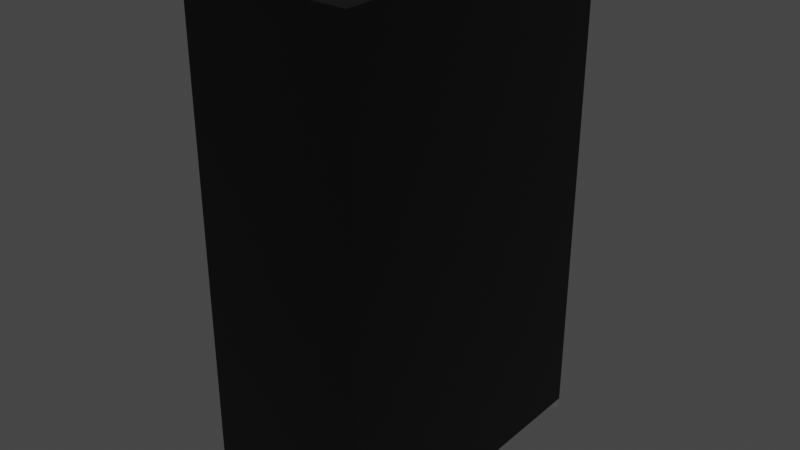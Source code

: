 # Source: Vending_Machine.blend  (saved by Blender 2.81.16; exported with 4.5.12 LTS)
import bpy
from mathutils import Matrix  # noqa: F401  (used for matrix-valued properties, if any)

bpy.ops.wm.read_factory_settings(use_empty=True)
scene = bpy.context.scene
scene.name = 'Scene'

# ---- collections
col_collection = bpy.data.collections.new('Collection'); scene.collection.children.link(col_collection)

# ---- materials (node trees are filled in below, after node groups)
mat_body = bpy.data.materials.new('Body')
mat_body.alpha_threshold = 0.0
mat_body.use_transparent_shadow = False
mat_body.line_color = (0.0, 0.0, 0.0, 1.0)
mat_white = bpy.data.materials.new('White')
mat_white.use_transparent_shadow = False
mat_glass = bpy.data.materials.new('Glass')
mat_glass.use_transparent_shadow = False
mat_tray = bpy.data.materials.new('Tray')
mat_tray.use_transparent_shadow = False

# ---- material node trees
mat_body.use_nodes = True; mat_body.node_tree.nodes.clear()
_N = mat_body.node_tree.nodes; _L = mat_body.node_tree.links
n0 = _N.new('ShaderNodeOutputMaterial'); n0.name = 'Material Output'; n0.location = (300, 300)
n1 = _N.new('ShaderNodeBsdfPrincipled'); n1.name = 'Principled BSDF'; n1.location = (10, 300)
n1.distribution = 'GGX'
n1.subsurface_method = 'BURLEY'
n1.inputs[0].default_value = (0.0, 0.0, 0.0, 1.0)
n1.inputs[2].default_value = 0.4
n1.inputs[3].default_value = 1.45
n1.inputs[27].default_value = (0.0, 0.0, 0.0, 1.0)
n1.inputs[28].default_value = 1.0
_L.new(n1.outputs[0], n0.inputs[0])
n0.is_active_output = True
mat_white.use_nodes = True; mat_white.node_tree.nodes.clear()
_N = mat_white.node_tree.nodes; _L = mat_white.node_tree.links
n0 = _N.new('ShaderNodeOutputMaterial'); n0.name = 'Material Output'; n0.location = (300, 300)
n1 = _N.new('ShaderNodeBsdfPrincipled'); n1.name = 'Principled BSDF'; n1.location = (10, 300)
n1.distribution = 'GGX'
n1.subsurface_method = 'BURLEY'
n1.inputs[0].default_value = (0.3757, 0.3757, 0.3757, 1.0)
n1.inputs[3].default_value = 1.45
n1.inputs[27].default_value = (0.0, 0.0, 0.0, 1.0)
n1.inputs[28].default_value = 1.0
_L.new(n1.outputs[0], n0.inputs[0])
n0.is_active_output = True
mat_glass.use_nodes = True; mat_glass.node_tree.nodes.clear()
_N = mat_glass.node_tree.nodes; _L = mat_glass.node_tree.links
n0 = _N.new('ShaderNodeOutputMaterial'); n0.name = 'Material Output'; n0.location = (300, 300)
n1 = _N.new('ShaderNodeBsdfPrincipled'); n1.name = 'Principled BSDF'; n1.location = (10, 300)
n1.distribution = 'GGX'
n1.subsurface_method = 'BURLEY'
n1.inputs[0].default_value = (0.06276, 0.1687, 0.1734, 1.0)
n1.inputs[3].default_value = 1.45
n1.inputs[27].default_value = (0.0, 0.0, 0.0, 1.0)
n1.inputs[28].default_value = 1.0
_L.new(n1.outputs[0], n0.inputs[0])
n0.is_active_output = True
mat_tray.use_nodes = True; mat_tray.node_tree.nodes.clear()
_N = mat_tray.node_tree.nodes; _L = mat_tray.node_tree.links
n0 = _N.new('ShaderNodeOutputMaterial'); n0.name = 'Material Output'; n0.location = (300, 300)
n1 = _N.new('ShaderNodeBsdfPrincipled'); n1.name = 'Principled BSDF'; n1.location = (10, 300)
n1.distribution = 'GGX'
n1.subsurface_method = 'BURLEY'
n1.inputs[0].default_value = (0.06998, 0.06998, 0.06998, 1.0)
n1.inputs[3].default_value = 1.45
n1.inputs[27].default_value = (0.0, 0.0, 0.0, 1.0)
n1.inputs[28].default_value = 1.0
_L.new(n1.outputs[0], n0.inputs[0])
n0.is_active_output = True

# ---- world
world_world = bpy.data.worlds.new('World'); scene.world = world_world
world_world.use_nodes = True; world_world.node_tree.nodes.clear()
_N = world_world.node_tree.nodes; _L = world_world.node_tree.links
n0 = _N.new('ShaderNodeOutputWorld'); n0.name = 'World Output'; n0.location = (300, 300)
n1 = _N.new('ShaderNodeBackground'); n1.name = 'Background'; n1.location = (10, 300)
n1.inputs[0].default_value = (0.05088, 0.05088, 0.05088, 1.0)
_L.new(n1.outputs[0], n0.inputs[0])
n0.is_active_output = True
world_world.color = (0.05088, 0.05088, 0.05088)
world_world.use_sun_shadow = False
world_world.sun_shadow_jitter_overblur = 0.0

# ---- meshes
me_vending_machine = bpy.data.meshes.new('Vending Machine')
me_vending_machine.from_pydata([(-0.3088, -0.6389, 0.4877), (-0.3088, -0.5451, 0.4877), (-0.3088, -0.6389, 0.5759), (-0.3088, -0.5451, 0.5759), (-0.3112, -0.7833, -0.3819), (-0.3112, -0.5142, -0.3819), (-0.3112, -0.7833, 0.08215), (-0.3112, -0.5142, 0.08215), (-0.3207, 0.9578, 0.6132), (-0.287, -0.9359, 0.5795), (-0.3207, 0.9578, -0.6132), (-0.287, -0.9359, -0.5795), (0.3207, 0.9578, 0.6132), (0.287, -0.9359, 0.5795), (0.3207, 0.9578, -0.6132), (0.287, -0.9359, -0.5795), (0.3207, -0.9359, 0.6132), (0.3207, -0.9359, -0.6132), (-0.3207, -0.9359, 0.6132), (-0.3207, -0.9359, -0.6132), (-0.3207, -0.9784, 0.6132), (0.3207, -0.9784, 0.6132), (0.3207, -0.9784, -0.6132), (-0.3207, -0.9784, -0.6132), (-0.287, -0.9784, 0.5795), (0.287, -0.9784, 0.5795), (0.287, -0.9784, -0.5795), (-0.287, -0.9784, -0.5795), (-0.3207, -0.5142, 0.08215), (-0.3207, -0.7833, -0.3819), (-0.3207, -0.7833, 0.08215), (-0.3207, -0.5142, -0.3819), (-0.3207, -0.5451, 0.5759), (-0.3207, -0.5451, 0.4877), (-0.3207, -0.6389, 0.4877), (-0.3207, -0.6389, 0.5759), (-0.3458, 0.7535, 0.3665), (-0.3458, 0.7461, 0.3591), (-0.3458, 0.7513, 0.3613), (-0.3458, 0.7461, 0.5687), (-0.3458, 0.7535, 0.5613), (-0.3458, 0.7513, 0.5666), (-0.3207, 0.7535, 0.5613), (-0.3207, 0.7461, 0.5687), (-0.3207, 0.7607, 0.5703), (-0.3207, 0.7513, 0.5666), (-0.3207, 0.7461, 0.3591), (-0.3207, 0.7535, 0.3665), (-0.3207, 0.7513, 0.3613), (-0.3458, -0.08713, 0.3591), (-0.3458, -0.09453, 0.3665), (-0.3458, -0.09236, 0.3613), (-0.3458, -0.09453, 0.5613), (-0.3458, -0.08713, 0.5687), (-0.3458, -0.09236, 0.5666), (-0.3207, -0.09453, 0.3665), (-0.3207, -0.08713, 0.3591), (-0.3207, -0.1012, 0.3559), (-0.3207, -0.09236, 0.3613), (-0.3207, -0.08713, 0.5687), (-0.3207, -0.09453, 0.5613), (-0.3207, -0.09236, 0.5666), (-0.2869, -0.3349, -0.5125), (-0.2869, -0.3645, -0.4829), (-0.2869, -0.3559, -0.5039), (-0.2869, 0.8639, -0.4829), (-0.2869, 0.8343, -0.5125), (-0.2869, 0.8552, -0.5039), (-0.2869, -0.3645, 0.1979), (-0.2869, -0.3349, 0.2275), (-0.2869, -0.3559, 0.2188), (-0.2869, 0.8343, 0.2275), (-0.2869, 0.8639, 0.1979), (-0.2869, 0.8552, 0.2188), (-0.3207, 0.8639, 0.1979), (-0.3207, 0.8343, 0.2275), (-0.3207, 0.8709, 0.2562), (-0.3207, 0.8552, 0.2188), (-0.3207, 0.8343, -0.5125), (-0.3207, 0.8639, -0.4829), (-0.3207, 0.8552, -0.5039), (-0.3207, -0.3645, -0.4829), (-0.3207, -0.3349, -0.5125), (-0.3207, -0.3937, -0.5177), (-0.3207, -0.3559, -0.5039), (-0.3207, -0.3349, 0.2275), (-0.3207, -0.3645, 0.1979), (-0.3207, -0.3379, 0.2404), (-0.3207, -0.3559, 0.2188), (-0.3207, -0.7833, 0.08215)], [(30, 89)], [(0, 2, 3, 1), (2, 35, 32, 3), (2, 0, 34, 35), (4, 6, 7, 5), (6, 30, 28, 7), (6, 4, 29, 30), (80, 79, 10), (62, 68, 69), (8, 12, 14, 10), (19, 10, 14, 17), (17, 14, 12, 16), (13, 9, 11, 15), (18, 30, 19), (16, 12, 8, 18), (13, 15, 17, 16), (16, 18, 20, 21), (15, 11, 27, 26), (11, 9, 18, 19), (24, 25, 21, 20), (26, 27, 23, 22), (11, 19, 23, 27), (19, 17, 22, 23), (17, 15, 26, 22), (9, 13, 25, 24), (18, 9, 24, 20), (13, 16, 21, 25), (48, 47, 76), (59, 61, 32), (29, 4, 5, 31), (31, 5, 7, 28), (18, 35, 34), (34, 0, 1, 33), (33, 1, 3, 32), (42, 45, 44), (45, 43, 44), (39, 43, 45, 41), (41, 45, 42, 40), (55, 58, 57), (58, 56, 57), (49, 56, 58, 51), (51, 58, 55, 50), (49, 52, 53), (74, 77, 76), (77, 75, 76), (81, 84, 83), (84, 82, 83), (85, 88, 87), (88, 86, 87), (85, 69, 70, 88), (88, 70, 68, 86), (71, 75, 77, 73), (73, 77, 74, 72), (62, 82, 84, 64), (64, 84, 81, 63), (46, 56, 49, 37), (78, 82, 62, 66), (69, 71, 66, 62), (10, 19, 82), (19, 83, 82), (82, 78, 10), (76, 8, 74), (8, 10, 74), (79, 74, 10), (10, 78, 80), (53, 39, 37, 49), (62, 64, 63), (68, 62, 63), (68, 70, 69), (71, 73, 72), (66, 71, 65), (72, 65, 71), (65, 67, 66), (81, 31, 28, 86), (30, 29, 19), (75, 85, 56), (85, 87, 57), (56, 85, 57), (56, 46, 75), (33, 32, 61, 60), (44, 8, 47), (8, 76, 47), (47, 42, 44), (71, 69, 85, 75), (60, 52, 50, 55), (79, 80, 67, 65), (83, 19, 29), (83, 29, 31), (81, 83, 31), (55, 57, 60), (34, 28, 30, 18), (28, 34, 33, 86), (87, 86, 33), (87, 33, 60, 57), (32, 18, 59), (18, 8, 59), (44, 43, 8), (43, 59, 8), (18, 32, 35), (80, 78, 66, 67), (48, 46, 37, 38), (47, 48, 38, 36), (39, 53, 59, 43), (74, 79, 65, 72), (60, 61, 54, 52), (49, 51, 50), (52, 49, 50), (52, 54, 53), (39, 41, 40), (37, 39, 36), (40, 36, 39), (36, 38, 37), (75, 46, 48, 76), (61, 59, 53, 54), (42, 47, 36, 40), (86, 68, 63, 81)])
me_vending_machine.polygons.foreach_set('material_index', [1, 1, 1, 3, 1, 1, 0, 2, 0, 0, 0, 0, 0, 0, 0, 3, 3, 0, 3, 3, 3, 3, 3, 3, 3, 3, 0, 0, 1, 1, 0, 1, 1, 0, 0, 1, 1, 0, 0, 1, 1, 1, 0, 0, 0, 0, 0, 0, 1, 1, 1, 1, 1, 1, 1, 1, 2, 0, 0, 0, 0, 0, 0, 0, 1, 2, 2, 2, 2, 2, 2, 2, 0, 0, 0, 0, 0, 0, 0, 0, 0, 0, 1, 1, 1, 0, 0, 0, 0, 0, 0, 0, 0, 0, 0, 0, 0, 0, 1, 1, 1, 1, 1, 1, 1, 1, 1, 1, 1, 1, 1, 0, 1, 1, 1])
_uv = me_vending_machine.uv_layers.new(name='UVMap')
_uv.uv.foreach_set('vector', [0.375, 0.0, 0.375, 0.25, 0.625, 0.25, 0.625, 0.0, 0.375, 0.25, 0.375, 0.3785, 0.625, 0.3785, 0.625, 0.25, 0.125, 0.5, 0.125, 0.75, 0.2535, 0.75, 0.2535, 0.5, 0.375, 0.0, 0.375, 0.25, 0.625, 0.25, 0.625, 0.0, 0.375, 0.25, 0.375, 0.3785, 0.625, 0.3785, 0.625, 0.25, 0.125, 0.5, 0.125, 0.75, 0.2535, 0.75, 0.2535, 0.5, 0.6115, 0.7277, 0.6126, 0.7234, 0.625, 0.75, 0.381, 0.0, 0.375, 0.24, 0.381, 0.25, 0.625, 0.5, 0.875, 0.5, 0.875, 0.75, 0.625, 0.75, 0.375, 0.75, 0.625, 0.75, 0.625, 1.0, 0.375, 1.0, 0.375, 0.0, 0.625, 0.0, 0.625, 0.25, 0.375, 0.25, 0.1382, 0.5069, 0.3618, 0.5069, 0.3618, 0.7431, 0.1382, 0.7431, 0.375, 0.5, 0.3952, 0.6083, 0.375, 0.75, 0.375, 0.25, 0.625, 0.25, 0.625, 0.5, 0.375, 0.5, 0.1382, 0.5069, 0.1382, 0.7431, 0.125, 0.75, 0.125, 0.5, 0.375, 0.25, 0.375, 0.5, 0.375, 0.5, 0.375, 0.25, 0.1382, 0.7431, 0.3618, 0.7431, 0.3618, 0.7431, 0.1382, 0.7431, 0.3618, 0.7431, 0.3618, 0.5069, 0.375, 0.5, 0.375, 0.75, 0.3618, 0.5069, 0.1382, 0.5069, 0.125, 0.5, 0.375, 0.5, 0.1382, 0.7431, 0.3618, 0.7431, 0.375, 0.75, 0.125, 0.75, 0.3618, 0.7431, 0.375, 0.75, 0.375, 0.75, 0.3618, 0.7431, 0.375, 0.75, 0.375, 1.0, 0.375, 1.0, 0.375, 0.75, 0.125, 0.75, 0.1382, 0.7431, 0.1382, 0.7431, 0.125, 0.75, 0.3618, 0.5069, 0.1382, 0.5069, 0.1382, 0.5069, 0.3618, 0.5069, 0.375, 0.5, 0.3618, 0.5069, 0.3618, 0.5069, 0.375, 0.5, 0.1382, 0.5069, 0.125, 0.5, 0.125, 0.5, 0.1382, 0.5069, 0.5977, 0.5514, 0.598, 0.5503, 0.6135, 0.5728, 0.4871, 0.5091, 0.4864, 0.5095, 0.4266, 0.5076, 0.375, 0.8715, 0.375, 1.0, 0.625, 1.0, 0.625, 0.8715, 0.7465, 0.75, 0.875, 0.75, 0.875, 0.5, 0.7465, 0.5, 0.375, 0.5, 0.4142, 0.5076, 0.4142, 0.5256, 0.375, 0.8715, 0.375, 1.0, 0.625, 1.0, 0.625, 0.8715, 0.7465, 0.75, 0.875, 0.75, 0.875, 0.5, 0.7465, 0.5, 0.598, 0.5106, 0.598, 0.5095, 0.599, 0.5087, 0.598, 0.5095, 0.598, 0.5091, 0.599, 0.5087, 0.6228, 0.25, 0.6228, 0.3785, 0.625, 0.3785, 0.625, 0.25, 0.875, 0.5, 0.7465, 0.5, 0.7465, 0.5088, 0.875, 0.5088, 0.4861, 0.5503, 0.4861, 0.5514, 0.4852, 0.5525, 0.4861, 0.5514, 0.4861, 0.5518, 0.4852, 0.5525, 0.3772, 1.0, 0.3772, 0.8715, 0.375, 0.8715, 0.375, 1.0, 0.125, 0.75, 0.2535, 0.75, 0.2535, 0.7412, 0.125, 0.7412, 0.3772, 0.0, 0.375, 0.2412, 0.3772, 0.25, 0.6126, 0.5847, 0.6126, 0.5804, 0.6135, 0.5728, 0.6126, 0.5804, 0.6126, 0.5786, 0.6135, 0.5728, 0.4504, 0.7234, 0.4504, 0.7277, 0.4466, 0.7305, 0.4504, 0.7277, 0.4504, 0.7295, 0.4466, 0.7305, 0.4543, 0.5786, 0.4516, 0.5786, 0.4539, 0.576, 0.4516, 0.5786, 0.4504, 0.5786, 0.4539, 0.576, 0.381, 0.3785, 0.381, 0.25, 0.375, 0.25, 0.375, 0.3785, 0.2535, 0.5, 0.125, 0.5, 0.125, 0.51, 0.2535, 0.51, 0.619, 0.25, 0.619, 0.3785, 0.625, 0.3785, 0.625, 0.25, 0.875, 0.5, 0.7465, 0.5, 0.7465, 0.51, 0.875, 0.51, 0.381, 1.0, 0.381, 0.8715, 0.375, 0.8715, 0.375, 1.0, 0.125, 0.75, 0.2535, 0.75, 0.2535, 0.74, 0.125, 0.74, 0.6228, 0.8715, 0.3772, 0.8715, 0.3772, 1.0, 0.6228, 1.0, 0.619, 0.8715, 0.381, 0.8715, 0.381, 1.0, 0.619, 1.0, 0.381, 0.25, 0.619, 0.25, 0.619, 0.0, 0.381, 0.0, 0.625, 0.75, 0.375, 0.75, 0.4543, 0.7295, 0.375, 0.75, 0.4466, 0.7305, 0.4543, 0.7295, 0.4543, 0.7295, 0.6087, 0.7295, 0.625, 0.75, 0.6135, 0.5728, 0.625, 0.5, 0.6126, 0.5847, 0.625, 0.5, 0.625, 0.75, 0.6126, 0.5847, 0.6126, 0.7234, 0.6126, 0.5847, 0.625, 0.75, 0.625, 0.75, 0.6087, 0.7295, 0.6115, 0.7277, 0.3772, 0.25, 0.6228, 0.25, 0.6228, 0.0, 0.3772, 0.0, 0.381, 0.0, 0.3768, 0.002929, 0.375, 0.01, 0.375, 0.24, 0.381, 0.0, 0.375, 0.01, 0.375, 0.24, 0.3768, 0.2471, 0.381, 0.25, 0.619, 0.25, 0.6232, 0.2471, 0.625, 0.24, 0.619, 0.0, 0.619, 0.25, 0.625, 0.01, 0.625, 0.24, 0.625, 0.01, 0.619, 0.25, 0.625, 0.01, 0.6232, 0.002929, 0.619, 0.0, 0.4504, 0.7234, 0.4307, 0.7028, 0.4307, 0.6083, 0.4504, 0.5847, 0.3952, 0.6083, 0.3952, 0.7028, 0.375, 0.75, 0.6087, 0.5786, 0.4543, 0.5786, 0.4871, 0.5518, 0.4543, 0.5786, 0.4539, 0.576, 0.4852, 0.5525, 0.4871, 0.5518, 0.4543, 0.5786, 0.4852, 0.5525, 0.4871, 0.5518, 0.5971, 0.5518, 0.6087, 0.5786, 0.4266, 0.5256, 0.4266, 0.5076, 0.4864, 0.5095, 0.4861, 0.5106, 0.599, 0.5087, 0.625, 0.5, 0.598, 0.5503, 0.625, 0.5, 0.6135, 0.5728, 0.598, 0.5503, 0.598, 0.5503, 0.598, 0.5106, 0.599, 0.5087, 0.619, 0.25, 0.381, 0.25, 0.381, 0.3785, 0.619, 0.3785, 0.2535, 0.5088, 0.125, 0.5088, 0.125, 0.7412, 0.2535, 0.7412, 0.7465, 0.74, 0.7465, 0.75, 0.875, 0.75, 0.875, 0.74, 0.4466, 0.7305, 0.375, 0.75, 0.3952, 0.7028, 0.4466, 0.7305, 0.3952, 0.7028, 0.4307, 0.7028, 0.4504, 0.7234, 0.4466, 0.7305, 0.4307, 0.7028, 0.4861, 0.5503, 0.4852, 0.5525, 0.4861, 0.5106, 0.4142, 0.5256, 0.4307, 0.6083, 0.3952, 0.6083, 0.375, 0.5, 0.4307, 0.6083, 0.4142, 0.5256, 0.4266, 0.5256, 0.4504, 0.5847, 0.4539, 0.576, 0.4504, 0.5847, 0.4266, 0.5256, 0.4539, 0.576, 0.4266, 0.5256, 0.4861, 0.5106, 0.4852, 0.5525, 0.4266, 0.5076, 0.375, 0.5, 0.4871, 0.5091, 0.375, 0.5, 0.625, 0.5, 0.4871, 0.5091, 0.599, 0.5087, 0.5971, 0.5091, 0.625, 0.5, 0.5971, 0.5091, 0.4871, 0.5091, 0.625, 0.5, 0.375, 0.5, 0.4266, 0.5076, 0.4142, 0.5076, 0.625, 0.8715, 0.619, 0.8715, 0.619, 1.0, 0.625, 1.0, 0.625, 0.8715, 0.6228, 0.8715, 0.6228, 1.0, 0.625, 1.0, 0.7465, 0.7412, 0.7465, 0.75, 0.875, 0.75, 0.875, 0.7412, 0.6228, 0.25, 0.3772, 0.25, 0.3772, 0.3785, 0.6228, 0.3785, 0.7465, 0.51, 0.7465, 0.74, 0.875, 0.74, 0.875, 0.51, 0.2535, 0.5088, 0.2535, 0.5, 0.125, 0.5, 0.125, 0.5088, 0.3772, 0.0, 0.3756, 0.002585, 0.375, 0.008825, 0.375, 0.2412, 0.3772, 0.0, 0.375, 0.008825, 0.375, 0.2412, 0.3756, 0.2474, 0.3772, 0.25, 0.6228, 0.25, 0.6244, 0.2474, 0.625, 0.2412, 0.6228, 0.0, 0.6228, 0.25, 0.625, 0.008825, 0.625, 0.2412, 0.625, 0.008825, 0.6228, 0.25, 0.625, 0.008825, 0.6244, 0.002585, 0.6228, 0.0, 0.6087, 0.5786, 0.5971, 0.5518, 0.5977, 0.5514, 0.6135, 0.5728, 0.375, 0.3785, 0.3772, 0.3785, 0.3772, 0.25, 0.375, 0.25, 0.7465, 0.5088, 0.7465, 0.7412, 0.875, 0.7412, 0.875, 0.5088, 0.2535, 0.51, 0.125, 0.51, 0.125, 0.74, 0.2535, 0.74])
me_vending_machine.materials.append(mat_body)
me_vending_machine.materials.append(mat_white)
me_vending_machine.materials.append(mat_glass)
me_vending_machine.materials.append(mat_tray)
me_vending_machine.use_remesh_preserve_volume = False
me_vending_machine.use_remesh_preserve_attributes = False
me_vending_machine.use_mirror_vertex_groups = False
me_vending_machine.update()

# ---- objects
ob_vending_machine = bpy.data.objects.new('Vending Machine', me_vending_machine)

# ---- transforms, parenting, visibility, modifiers, constraints
ob_vending_machine.location = (0.0, 0.0, 0.0)
ob_vending_machine.rotation_euler = (1.571, -0.0, 0.0)
ob_vending_machine.lock_rotations_4d = False
ob_vending_machine.empty_display_type = 'ARROWS'
ob_vending_machine.lineart.crease_threshold = 0.0

# ---- collection membership
col_collection.objects.link(ob_vending_machine)

# ---- scene / render settings (as saved in the file)
scene.frame_start = 1; scene.frame_end = 250; scene.frame_set(1)
scene.render.engine = 'BLENDER_EEVEE_NEXT'
scene.cycles.use_denoising = False
scene.cycles.samples = 128
scene.cycles.sampling_pattern = 'TABULATED_SOBOL'
scene.cycles.use_adaptive_sampling = False
scene.cycles.use_light_tree = False
scene.view_settings.view_transform = 'Filmic'
bpy.context.view_layer.update()

# ---- added for rendering (the .blend has no active camera and no usable light): camera, sun
cam_auto = bpy.data.cameras.new('AutoCamera')
cam_auto.lens = 50.0
cam_auto.sensor_width = 36.0
cam_auto.clip_end = 1000.0
ob_auto_camera = bpy.data.objects.new('AutoCamera', cam_auto)
scene.collection.objects.link(ob_auto_camera)
ob_auto_camera.location = (2.1959, -2.6501, 1.75643)
ob_auto_camera.rotation_euler = (1.09748, -7.21219e-08, 0.694738)
scene.camera = ob_auto_camera
light_auto_sun = bpy.data.lights.new('AutoSun', 'SUN')
light_auto_sun.energy = 3.0
light_auto_sun.angle = 0.0523599
ob_auto_sun = bpy.data.objects.new('AutoSun', light_auto_sun)
scene.collection.objects.link(ob_auto_sun)
ob_auto_sun.rotation_euler = (0.872665, 0.174533, 0.523599)
bpy.context.view_layer.update()
